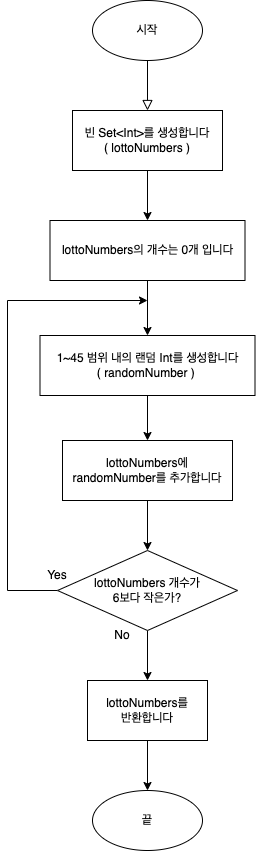

The diagram above was exported from draw.io. Its source (the exported page's mxGraphModel, read from the mxfile embedded in the PNG):
<mxGraphModel dx="886" dy="591" grid="1" gridSize="10" guides="1" tooltips="1" connect="1" arrows="1" fold="1" page="1" pageScale="1" pageWidth="827" pageHeight="1169" math="0" shadow="0">
  <root>
    <mxCell id="WIyWlLk6GJQsqaUBKTNV-0" />
    <mxCell id="WIyWlLk6GJQsqaUBKTNV-1" parent="WIyWlLk6GJQsqaUBKTNV-0" />
    <mxCell id="MRDWyxJ0kknzNMJJF80w-0" value="" style="rounded=0;html=1;jettySize=auto;orthogonalLoop=1;fontSize=11;endArrow=block;endFill=0;endSize=8;strokeWidth=1;shadow=0;labelBackgroundColor=none;edgeStyle=orthogonalEdgeStyle;" edge="1" parent="WIyWlLk6GJQsqaUBKTNV-1">
      <mxGeometry relative="1" as="geometry">
        <mxPoint x="220" y="125" as="sourcePoint" />
        <mxPoint x="220" y="175" as="targetPoint" />
      </mxGeometry>
    </mxCell>
    <mxCell id="MRDWyxJ0kknzNMJJF80w-1" value="" style="edgeStyle=orthogonalEdgeStyle;rounded=0;orthogonalLoop=1;jettySize=auto;html=1;" edge="1" parent="WIyWlLk6GJQsqaUBKTNV-1" source="MRDWyxJ0kknzNMJJF80w-2" target="MRDWyxJ0kknzNMJJF80w-5">
      <mxGeometry relative="1" as="geometry" />
    </mxCell>
    <mxCell id="MRDWyxJ0kknzNMJJF80w-2" value="빈 Set&amp;lt;Int&amp;gt;를 생성합니다&lt;br&gt;( lottoNumbers )" style="rounded=0;whiteSpace=wrap;html=1;" vertex="1" parent="WIyWlLk6GJQsqaUBKTNV-1">
      <mxGeometry x="145" y="175" width="150" height="60" as="geometry" />
    </mxCell>
    <mxCell id="MRDWyxJ0kknzNMJJF80w-3" value="시작" style="ellipse;whiteSpace=wrap;html=1;" vertex="1" parent="WIyWlLk6GJQsqaUBKTNV-1">
      <mxGeometry x="165" y="65" width="110" height="60" as="geometry" />
    </mxCell>
    <mxCell id="MRDWyxJ0kknzNMJJF80w-4" value="" style="edgeStyle=orthogonalEdgeStyle;rounded=0;orthogonalLoop=1;jettySize=auto;html=1;" edge="1" parent="WIyWlLk6GJQsqaUBKTNV-1" source="MRDWyxJ0kknzNMJJF80w-5" target="MRDWyxJ0kknzNMJJF80w-7">
      <mxGeometry relative="1" as="geometry" />
    </mxCell>
    <mxCell id="MRDWyxJ0kknzNMJJF80w-5" value="lottoNumbers의 개수는 0개 입니다" style="rounded=0;whiteSpace=wrap;html=1;" vertex="1" parent="WIyWlLk6GJQsqaUBKTNV-1">
      <mxGeometry x="122.5" y="285" width="195" height="60" as="geometry" />
    </mxCell>
    <mxCell id="MRDWyxJ0kknzNMJJF80w-6" style="edgeStyle=orthogonalEdgeStyle;rounded=0;orthogonalLoop=1;jettySize=auto;html=1;exitX=0.5;exitY=1;exitDx=0;exitDy=0;" edge="1" parent="WIyWlLk6GJQsqaUBKTNV-1" source="MRDWyxJ0kknzNMJJF80w-7" target="MRDWyxJ0kknzNMJJF80w-9">
      <mxGeometry relative="1" as="geometry" />
    </mxCell>
    <mxCell id="MRDWyxJ0kknzNMJJF80w-7" value="1~45 범위 내의 랜덤 Int를 생성합니다&lt;br&gt;( randomNumber )&amp;nbsp;" style="rounded=0;whiteSpace=wrap;html=1;" vertex="1" parent="WIyWlLk6GJQsqaUBKTNV-1">
      <mxGeometry x="112.5" y="400" width="215" height="60" as="geometry" />
    </mxCell>
    <mxCell id="MRDWyxJ0kknzNMJJF80w-8" value="" style="edgeStyle=orthogonalEdgeStyle;rounded=0;orthogonalLoop=1;jettySize=auto;html=1;" edge="1" parent="WIyWlLk6GJQsqaUBKTNV-1" source="MRDWyxJ0kknzNMJJF80w-9" target="MRDWyxJ0kknzNMJJF80w-12">
      <mxGeometry relative="1" as="geometry" />
    </mxCell>
    <mxCell id="MRDWyxJ0kknzNMJJF80w-9" value="lottoNumbers에&lt;br&gt;randomNumber를 추가합니다" style="rounded=0;whiteSpace=wrap;html=1;" vertex="1" parent="WIyWlLk6GJQsqaUBKTNV-1">
      <mxGeometry x="135" y="505" width="170" height="60" as="geometry" />
    </mxCell>
    <mxCell id="MRDWyxJ0kknzNMJJF80w-10" value="" style="edgeStyle=orthogonalEdgeStyle;rounded=0;orthogonalLoop=1;jettySize=auto;html=1;" edge="1" parent="WIyWlLk6GJQsqaUBKTNV-1" source="MRDWyxJ0kknzNMJJF80w-12" target="MRDWyxJ0kknzNMJJF80w-14">
      <mxGeometry relative="1" as="geometry" />
    </mxCell>
    <mxCell id="MRDWyxJ0kknzNMJJF80w-11" style="edgeStyle=orthogonalEdgeStyle;rounded=0;orthogonalLoop=1;jettySize=auto;html=1;exitX=0;exitY=0.5;exitDx=0;exitDy=0;" edge="1" parent="WIyWlLk6GJQsqaUBKTNV-1" source="MRDWyxJ0kknzNMJJF80w-12">
      <mxGeometry relative="1" as="geometry">
        <mxPoint x="220" y="365" as="targetPoint" />
        <Array as="points">
          <mxPoint x="80" y="655" />
          <mxPoint x="80" y="365" />
        </Array>
      </mxGeometry>
    </mxCell>
    <mxCell id="MRDWyxJ0kknzNMJJF80w-12" value="lottoNumbers 개수가&lt;br&gt;6보다 작은가?" style="rhombus;whiteSpace=wrap;html=1;rounded=0;" vertex="1" parent="WIyWlLk6GJQsqaUBKTNV-1">
      <mxGeometry x="130" y="615" width="180" height="80" as="geometry" />
    </mxCell>
    <mxCell id="MRDWyxJ0kknzNMJJF80w-13" style="edgeStyle=orthogonalEdgeStyle;rounded=0;orthogonalLoop=1;jettySize=auto;html=1;entryX=0.5;entryY=0;entryDx=0;entryDy=0;" edge="1" parent="WIyWlLk6GJQsqaUBKTNV-1" source="MRDWyxJ0kknzNMJJF80w-14" target="MRDWyxJ0kknzNMJJF80w-15">
      <mxGeometry relative="1" as="geometry" />
    </mxCell>
    <mxCell id="MRDWyxJ0kknzNMJJF80w-14" value="lottoNumbers를&lt;br&gt;반환합니다" style="whiteSpace=wrap;html=1;rounded=0;" vertex="1" parent="WIyWlLk6GJQsqaUBKTNV-1">
      <mxGeometry x="160" y="745" width="120" height="60" as="geometry" />
    </mxCell>
    <mxCell id="MRDWyxJ0kknzNMJJF80w-15" value="끝" style="ellipse;whiteSpace=wrap;html=1;" vertex="1" parent="WIyWlLk6GJQsqaUBKTNV-1">
      <mxGeometry x="165" y="855" width="110" height="60" as="geometry" />
    </mxCell>
    <mxCell id="MRDWyxJ0kknzNMJJF80w-16" value="Yes" style="text;html=1;strokeColor=none;fillColor=none;align=center;verticalAlign=middle;whiteSpace=wrap;rounded=0;" vertex="1" parent="WIyWlLk6GJQsqaUBKTNV-1">
      <mxGeometry x="100" y="625" width="60" height="30" as="geometry" />
    </mxCell>
    <mxCell id="MRDWyxJ0kknzNMJJF80w-17" value="No" style="text;html=1;strokeColor=none;fillColor=none;align=center;verticalAlign=middle;whiteSpace=wrap;rounded=0;" vertex="1" parent="WIyWlLk6GJQsqaUBKTNV-1">
      <mxGeometry x="165" y="685" width="60" height="30" as="geometry" />
    </mxCell>
  </root>
</mxGraphModel>